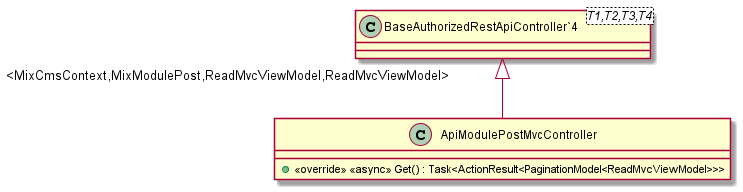

The diagram above was rendered by PlantUML. Its source (embedded in the PNG):
@startuml
class ApiModulePostMvcController {
    + <<override>> <<async>> Get() : Task<ActionResult<PaginationModel<ReadMvcViewModel>>>
}
class "BaseAuthorizedRestApiController`4"<T1,T2,T3,T4> {
}
"BaseAuthorizedRestApiController`4" "<MixCmsContext,MixModulePost,ReadMvcViewModel,ReadMvcViewModel>" <|-- ApiModulePostMvcController
@enduml